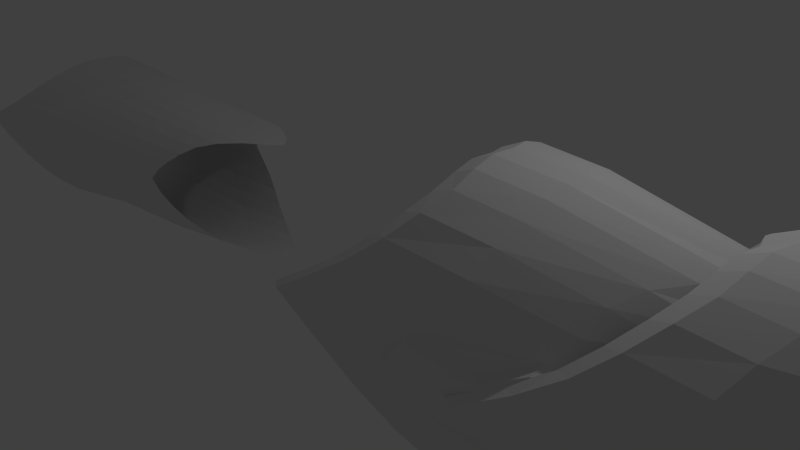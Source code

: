 # Source: chorizo.blend  (saved by Blender 2.71.0; exported with 4.5.12 LTS)
import bpy
from mathutils import Matrix  # noqa: F401  (used for matrix-valued properties, if any)

bpy.ops.wm.read_factory_settings(use_empty=True)
scene = bpy.context.scene
scene.name = 'Scene'

# ---- collections
col_collection_1 = bpy.data.collections.new('Collection 1'); scene.collection.children.link(col_collection_1)

# ---- world
world_world = bpy.data.worlds.new('World'); scene.world = world_world
world_world.color = (0.05088, 0.05088, 0.05088)
world_world.use_sun_shadow = False
world_world.sun_shadow_jitter_overblur = 0.0
world_world.cycles.sampling_method = 'MANUAL'
world_world.cycles.sample_map_resolution = 256

# ---- cameras
cam_camera = bpy.data.cameras.new('Camera')
cam_camera.clip_end = 100.0
cam_camera.lens = 35.0
cam_camera.sensor_width = 32.0
cam_camera.sensor_height = 18.0
cam_camera.ortho_scale = 7.314
cam_camera.dof.focus_distance = 0.0
cam_camera.dof.aperture_fstop = 128.0

# ---- lights
light_lamp = bpy.data.lights.new('Lamp', 'POINT')
light_lamp.transmission_factor = 0.0
light_lamp.cutoff_distance = 30.0
light_lamp.energy = 100.0
light_lamp.shadow_buffer_clip_start = 1.001
light_lamp.shadow_soft_size = 0.1
light_lamp.shadow_maximum_resolution = 0.006
light_lamp.use_absolute_resolution = True
light_lamp.cycles.use_multiple_importance_sampling = False

# ---- meshes
me_cylinder_002 = bpy.data.meshes.new('Cylinder.002')
me_cylinder_002.from_pydata([(-0.002089, 1.395, 0.5384), (0.4186, 1.358, 0.43), (0.8369, 1.311, 0.3261), (1.236, 1.197, 0.2433), (1.573, 1.007, 0.1854), (1.813, 0.7689, 0.1494), (1.98, 0.5174, 0.1407), (2.067, 0.2584, 0.1386), (2.082, -4.263e-08, 0.1286), (2.067, -0.2584, 0.1386), (1.98, -0.5174, 0.1408), (1.813, -0.7689, 0.1494), (1.573, -1.007, 0.1854), (1.236, -1.197, 0.2433), (0.8369, -1.311, 0.3261), (0.4186, -1.358, 0.43), (-0.002089, -1.395, 0.5384), (-0.4369, -1.345, 0.4272), (-0.8568, -1.274, 0.319), (-1.235, -1.145, 0.2347), (-1.549, -0.9631, 0.1775), (-1.781, -0.7411, 0.1434), (-1.949, -0.5031, 0.1349), (-2.042, -0.2531, 0.1336), (-2.063, 1.173e-06, 0.1243), (-2.042, 0.2531, 0.1336), (-1.949, 0.5031, 0.135), (-1.781, 0.7411, 0.1434), (-1.549, 0.9631, 0.1775), (-1.235, 1.145, 0.2347), (-0.8568, 1.274, 0.319), (-0.4369, 1.345, 0.4272), (0.3919, 1.42, 0.1495), (0.3548, 1.304, -0.01245), (0.8227, 1.37, 0.0844), (0.7137, 1.157, -0.1097), (1.213, 1.192, 0.04379), (1.047, 1.016, -0.161), (1.529, 0.9816, 0.02144), (1.342, 0.8543, -0.1753), (1.763, 0.7475, 0.004518), (1.54, 0.6479, -0.219), (1.934, 0.5047, -0.00908), (1.654, 0.4284, -0.2753), (2.024, 0.2527, -0.02034), (1.698, 0.211, -0.3216), (2.036, 2.479e-08, -0.03727), (1.659, 0.002058, -0.3469), (2.024, -0.2527, -0.02034), (1.698, -0.21, -0.3219), (1.934, -0.5047, -0.00853), (1.654, -0.4284, -0.2756), (1.763, -0.7475, 0.004948), (1.54, -0.6479, -0.219), (1.529, -0.9816, 0.02158), (1.342, -0.8543, -0.1739), (1.213, -1.192, 0.04348), (1.047, -1.016, -0.1604), (0.8227, -1.37, 0.08386), (0.7138, -1.157, -0.1106), (0.3919, -1.42, 0.1484), (0.3549, -1.305, -0.0135), (-0.03829, -1.394, 0.2192), (-0.4674, -1.37, 0.1452), (-0.4352, -1.263, -0.01102), (-0.8657, -1.273, 0.08015), (-0.756, -1.11, -0.106), (-1.214, -1.122, 0.04239), (-1.058, -0.978, -0.1555), (-1.507, -0.9362, 0.02048), (-1.334, -0.8291, -0.1716), (-1.735, -0.7218, 0.00381), (-1.527, -0.6359, -0.2169), (-1.906, -0.492, -0.009558), (-1.645, -0.4248, -0.2755), (-2.003, -0.2483, -0.0214), (-1.692, -0.2094, -0.323), (-2.021, 1.198e-06, -0.03843), (-1.651, 0.002065, -0.3487), (-2.003, 0.2483, -0.0214), (-1.692, 0.2104, -0.3227), (-1.906, 0.492, -0.01009), (-1.645, 0.4248, -0.2753), (-1.735, 0.7218, 0.003421), (-1.527, 0.6359, -0.2169), (-1.507, 0.9362, 0.0204), (-1.334, 0.8291, -0.1729), (-1.214, 1.122, 0.04275), (-1.058, 0.978, -0.156), (-0.8657, 1.273, 0.08018), (-0.7559, 1.109, -0.1052), (-0.4674, 1.37, 0.1459), (-0.4351, 1.263, -0.01003), (-0.03827, 1.394, 0.2195), (0.2826, 0.978, -0.3077), (0.5976, 0.9443, -0.2866), (0.9008, 0.8626, -0.2882), (1.173, 0.7401, -0.304), (1.391, 0.5816, -0.3261), (1.475, 0.3824, -0.365), (1.367, 0.1788, -0.4004), (1.234, 0.0202, -0.3997), (1.367, -0.1557, -0.4014), (1.475, -0.3767, -0.3661), (1.391, -0.5814, -0.3269), (1.173, -0.7401, -0.3046), (0.9008, -0.8626, -0.2886), (0.5976, -0.9443, -0.2851), (0.2826, -0.978, -0.3077), (-0.02361, -0.9527, -0.3143), (-0.3283, -0.968, -0.3053), (-0.6283, -0.9261, -0.278), (-0.912, -0.8449, -0.2859), (-1.169, -0.728, -0.3026), (-1.385, -0.5768, -0.3265), (-1.464, -0.3763, -0.3673), (-1.332, -0.1556, -0.4038), (-1.175, 0.0202, -0.4007), (-1.332, 0.1787, -0.4028), (-1.464, 0.382, -0.3663), (-1.385, 0.5769, -0.3257), (-1.169, 0.728, -0.302), (-0.912, 0.8449, -0.2855), (-0.6283, 0.9261, -0.2786), (-0.3283, 0.968, -0.3052), (-0.02361, 0.9527, -0.3143), (0.6212, -1.304, -0.1022), (0.3429, -1.484, 0.1328), (0.3031, -1.406, -0.01256), (-0.03978, -1.466, 0.1982), (-0.04603, -1.475, 0.08521), (-0.4215, -1.437, 0.1302), (-0.3854, -1.367, -0.01073), (-0.6783, -1.265, -0.1017), (0.5317, -1.118, -0.3082), (0.2566, -1.225, -0.2932), (-0.02644, -1.248, -0.2975), (-0.307, -1.187, -0.2916), (-0.5691, -1.123, -0.3033), (0.3508, 1.482, 0.1371), (0.3177, 1.417, -0.01265), (0.6411, 1.37, -0.09999), (-0.6901, 1.264, -0.1006), (-0.4287, 1.434, 0.1342), (-0.3894, 1.441, -0.006201), (-0.03946, 1.462, 0.2028), (-0.04598, 1.476, 0.08863), (0.2616, 1.221, -0.295), (0.5422, 1.116, -0.3098), (-0.5784, 1.12, -0.3048), (-0.3113, 1.183, -0.2933), (-0.02616, 1.243, -0.2994), (-0.001121, 1.305, 0.5613), (0.3912, 1.26, 0.459), (0.7739, 1.205, 0.3653), (1.141, 1.101, 0.2921), (1.455, 0.9317, 0.2384), (1.69, 0.7178, 0.2044), (1.842, 0.4821, 0.1922), (1.928, 0.2414, 0.189), (1.944, -7.651e-08, 0.1789), (1.928, -0.2414, 0.189), (1.842, -0.4821, 0.1922), (1.69, -0.7178, 0.2044), (1.455, -0.9317, 0.2384), (1.141, -1.101, 0.292), (0.7739, -1.205, 0.3653), (0.3912, -1.26, 0.459), (-0.001121, -1.305, 0.5613), (-0.4049, -1.251, 0.4567), (-0.7919, -1.178, 0.3592), (-1.145, -1.062, 0.2838), (-1.439, -0.8943, 0.2299), (-1.665, -0.6925, 0.1972), (-1.816, -0.4686, 0.1861), (-1.903, -0.2359, 0.1835), (-1.925, 1.071e-06, 0.1743), (-1.903, 0.2359, 0.1835), (-1.816, 0.4686, 0.1861), (-1.665, 0.6925, 0.1972), (-1.439, 0.8943, 0.23), (-1.145, 1.062, 0.2838), (-0.7919, 1.178, 0.3592), (-0.4049, 1.251, 0.4567), (-0.001453, 1.267, 0.5536), (0.3801, 1.227, 0.4546), (0.7531, 1.174, 0.363), (1.112, 1.073, 0.2916), (1.418, 0.909, 0.239), (1.649, 0.701, 0.2058), (1.798, 0.471, 0.1938), (1.88, 0.2356, 0.1906), (1.897, -6.906e-08, 0.1808), (1.88, -0.2356, 0.1906), (1.798, -0.471, 0.1938), (1.649, -0.701, 0.2058), (1.418, -0.909, 0.239), (1.112, -1.073, 0.2916), (0.7531, -1.174, 0.363), (0.3801, -1.227, 0.4546), (-0.001453, -1.267, 0.5536), (-0.3948, -1.218, 0.4523), (-0.7724, -1.149, 0.357), (-1.118, -1.035, 0.2834), (-1.405, -0.8724, 0.2306), (-1.625, -0.6759, 0.1985), (-1.773, -0.4574, 0.1876), (-1.856, -0.2301, 0.1849), (-1.877, 1.056e-06, 0.176), (-1.856, 0.2301, 0.1849), (-1.773, 0.4574, 0.1876), (-1.625, 0.6759, 0.1985), (-1.405, 0.8724, 0.2306), (-1.118, 1.035, 0.2834), (-0.7724, 1.149, 0.357), (-0.3948, 1.218, 0.4523), (-0.005932, 1.213, 0.486), (0.3627, 1.201, 0.3914), (0.7368, 1.17, 0.2961), (1.097, 1.073, 0.22), (1.402, 0.9044, 0.1671), (1.617, 0.6897, 0.135), (1.767, 0.4638, 0.1277), (1.843, 0.2313, 0.1268), (1.854, 3.811e-08, 0.1187), (1.843, -0.2313, 0.1268), (1.767, -0.4638, 0.1277), (1.617, -0.6897, 0.135), (1.402, -0.9044, 0.1671), (1.097, -1.072, 0.22), (0.7368, -1.17, 0.2961), (0.3627, -1.201, 0.3914), (-0.005932, -1.213, 0.486), (-0.391, -1.188, 0.3883), (-0.7675, -1.134, 0.2892), (-1.107, -1.023, 0.2119), (-1.388, -0.8613, 0.1595), (-1.594, -0.6625, 0.1284), (-1.739, -0.4487, 0.1213), (-1.819, -0.2254, 0.1212), (-1.834, 1.147e-06, 0.1137), (-1.819, 0.2254, 0.1212), (-1.739, 0.4487, 0.1213), (-1.594, 0.6625, 0.1284), (-1.388, 0.8613, 0.1595), (-1.107, 1.023, 0.2119), (-0.7675, 1.134, 0.2892), (-0.391, 1.188, 0.3883)], [], [(93, 0, 1, 32), (32, 1, 2, 34), (34, 2, 3, 36), (36, 3, 4, 38), (38, 4, 5, 40), (40, 5, 6, 42), (42, 6, 7, 44), (44, 7, 8, 46), (46, 8, 9, 48), (48, 9, 10, 50), (50, 10, 11, 52), (52, 11, 12, 54), (54, 12, 13, 56), (56, 13, 14, 58), (58, 14, 15, 60), (60, 15, 16, 62), (62, 16, 17, 63), (63, 17, 18, 65), (65, 18, 19, 67), (67, 19, 20, 69), (69, 20, 21, 71), (71, 21, 22, 73), (73, 22, 23, 75), (75, 23, 24, 77), (77, 24, 25, 79), (79, 25, 26, 81), (81, 26, 27, 83), (83, 27, 28, 85), (85, 28, 29, 87), (87, 29, 30, 89), (91, 31, 0, 93), (89, 30, 31, 91), (123, 90, 142, 149), (35, 95, 148, 141), (93, 32, 139, 145), (33, 32, 34, 35), (95, 35, 37, 96), (35, 34, 36, 37), (96, 37, 39, 97), (37, 36, 38, 39), (97, 39, 41, 98), (39, 38, 40, 41), (98, 41, 43, 99), (41, 40, 42, 43), (99, 43, 45, 100), (43, 42, 44, 45), (100, 45, 47, 101), (45, 44, 46, 47), (101, 47, 49, 102), (47, 46, 48, 49), (102, 49, 51, 103), (49, 48, 50, 51), (103, 51, 53, 104), (51, 50, 52, 53), (104, 53, 55, 105), (53, 52, 54, 55), (105, 55, 57, 106), (55, 54, 56, 57), (106, 57, 59, 107), (57, 56, 58, 59), (64, 66, 133, 132), (59, 58, 60, 61), (61, 60, 127, 128), (108, 107, 134, 135), (60, 62, 129, 127), (66, 111, 138, 133), (109, 108, 135, 136), (64, 63, 65, 66), (111, 66, 68, 112), (66, 65, 67, 68), (112, 68, 70, 113), (68, 67, 69, 70), (113, 70, 72, 114), (70, 69, 71, 72), (114, 72, 74, 115), (72, 71, 73, 74), (115, 74, 76, 116), (74, 73, 75, 76), (116, 76, 78, 117), (76, 75, 77, 78), (117, 78, 80, 118), (78, 77, 79, 80), (118, 80, 82, 119), (80, 79, 81, 82), (119, 82, 84, 120), (82, 81, 83, 84), (120, 84, 86, 121), (84, 83, 85, 86), (121, 86, 88, 122), (86, 85, 87, 88), (122, 88, 90, 123), (88, 87, 89, 90), (91, 93, 145, 143), (94, 125, 151, 147), (125, 124, 150, 151), (90, 89, 91, 92), (134, 126, 128, 135), (135, 128, 130, 136), (128, 127, 129, 130), (136, 130, 132, 137), (130, 129, 131, 132), (137, 132, 133, 138), (63, 64, 132, 131), (111, 110, 137, 138), (62, 63, 131, 129), (59, 61, 128, 126), (110, 109, 136, 137), (107, 59, 126, 134), (151, 146, 140, 147), (146, 145, 139, 140), (147, 140, 141, 148), (150, 144, 146, 151), (144, 143, 145, 146), (149, 142, 144, 150), (124, 123, 149, 150), (95, 94, 147, 148), (90, 92, 144, 142), (33, 35, 141, 140), (92, 91, 143, 144), (32, 33, 140, 139), (29, 28, 180, 181), (25, 24, 176, 177), (21, 20, 172, 173), (17, 16, 168, 169), (9, 8, 160, 161), (5, 4, 156, 157), (1, 0, 152, 153), (13, 12, 164, 165), (30, 29, 181, 182), (26, 25, 177, 178), (22, 21, 173, 174), (18, 17, 169, 170), (14, 13, 165, 166), (10, 9, 161, 162), (6, 5, 157, 158), (2, 1, 153, 154), (0, 31, 183, 152), (27, 26, 178, 179), (23, 22, 174, 175), (19, 18, 170, 171), (15, 14, 166, 167), (11, 10, 162, 163), (7, 6, 158, 159), (3, 2, 154, 155), (31, 30, 182, 183), (28, 27, 179, 180), (24, 23, 175, 176), (20, 19, 171, 172), (4, 3, 155, 156), (16, 15, 167, 168), (12, 11, 163, 164), (8, 7, 159, 160), (181, 180, 212, 213), (177, 176, 208, 209), (173, 172, 204, 205), (169, 168, 200, 201), (153, 152, 184, 185), (165, 164, 196, 197), (161, 160, 192, 193), (157, 156, 188, 189), (182, 181, 213, 214), (178, 177, 209, 210), (174, 173, 205, 206), (170, 169, 201, 202), (158, 157, 189, 190), (154, 153, 185, 186), (166, 165, 197, 198), (162, 161, 193, 194), (152, 183, 215, 184), (179, 178, 210, 211), (175, 174, 206, 207), (171, 170, 202, 203), (163, 162, 194, 195), (159, 158, 190, 191), (155, 154, 186, 187), (167, 166, 198, 199), (183, 182, 214, 215), (180, 179, 211, 212), (176, 175, 207, 208), (172, 171, 203, 204), (168, 167, 199, 200), (164, 163, 195, 196), (160, 159, 191, 192), (156, 155, 187, 188), (213, 212, 244, 245), (209, 208, 240, 241), (205, 204, 236, 237), (201, 200, 232, 233), (197, 196, 228, 229), (193, 192, 224, 225), (189, 188, 220, 221), (185, 184, 216, 217), (214, 213, 245, 246), (210, 209, 241, 242), (206, 205, 237, 238), (202, 201, 233, 234), (186, 185, 217, 218), (198, 197, 229, 230), (194, 193, 225, 226), (190, 189, 221, 222), (184, 215, 247, 216), (211, 210, 242, 243), (207, 206, 238, 239), (203, 202, 234, 235), (191, 190, 222, 223), (187, 186, 218, 219), (199, 198, 230, 231), (195, 194, 226, 227), (215, 214, 246, 247), (212, 211, 243, 244), (208, 207, 239, 240), (204, 203, 235, 236), (196, 195, 227, 228), (192, 191, 223, 224), (188, 187, 219, 220), (200, 199, 231, 232)])
me_cylinder_002.use_remesh_preserve_volume = False
me_cylinder_002.use_remesh_preserve_attributes = False
me_cylinder_002.use_mirror_vertex_groups = False
me_cylinder_002.update()
me_cylinder_001 = bpy.data.meshes.new('Cylinder.001')
me_cylinder_001.from_pydata([(-0.1367, 1.301, -0.9299), (0.1171, 1.276, -1.038), (0.3611, 1.202, -1.125), (0.586, 1.082, -1.192), (0.7831, 0.9198, -1.243), (0.9449, 0.7227, -1.278), (1.065, 0.4978, -1.299), (1.139, 0.2538, -1.314), (1.164, 6.948e-07, -1.332), (1.139, -0.2538, -1.314), (1.065, -0.4978, -1.299), (0.9449, -0.7227, -1.278), (0.7831, -0.9198, -1.243), (0.586, -1.082, -1.192), (0.3611, -1.202, -1.125), (0.1171, -1.276, -1.038), (-0.1367, -1.301, -0.9299), (-0.3904, -1.276, -1.038), (-0.6345, -1.202, -1.125), (-0.8593, -1.082, -1.192), (-1.056, -0.9198, -1.243), (-1.218, -0.7227, -1.278), (-1.338, -0.4978, -1.299), (-1.412, -0.2538, -1.314), (-1.437, 1.853e-06, -1.332), (-1.412, 0.2538, -1.314), (-1.338, 0.4978, -1.299), (-1.218, 0.7227, -1.278), (-1.056, 0.9198, -1.243), (-0.8593, 1.082, -1.192), (-0.6344, 1.202, -1.125), (-0.3904, 1.276, -1.038), (0.2239, 1.126, -1.405), (0.257, 1.036, -1.66), (0.4392, 1.06, -1.446), (0.4552, 0.9756, -1.706), (0.6376, 0.9542, -1.479), (0.6377, 0.8781, -1.751), (0.8115, 0.8115, -1.515), (0.7973, 0.7463, -1.8), (0.9542, 0.6376, -1.553), (0.9184, 0.5792, -1.865), (1.06, 0.4392, -1.584), (0.9889, 0.3871, -1.934), (1.126, 0.2239, -1.609), (1.01, 0.1897, -1.995), (1.148, 7.349e-07, -1.632), (1.003, 9.797e-07, -2.029), (1.126, -0.2239, -1.609), (1.01, -0.1897, -1.995), (1.06, -0.4392, -1.584), (0.9889, -0.3871, -1.934), (0.9542, -0.6376, -1.553), (0.9184, -0.5792, -1.865), (0.8115, -0.8115, -1.515), (0.7973, -0.7463, -1.8), (0.6376, -0.9542, -1.479), (0.6377, -0.8781, -1.751), (0.4392, -1.06, -1.446), (0.4552, -0.9756, -1.706), (0.2239, -1.126, -1.405), (0.257, -1.036, -1.66), (2.49e-07, -1.148, -1.353), (0.05102, -1.056, -1.627), (-0.2239, -1.126, -1.405), (-0.155, -1.036, -1.66), (-0.4392, -1.06, -1.446), (-0.3531, -0.9756, -1.706), (-0.6376, -0.9542, -1.479), (-0.5357, -0.8781, -1.751), (-0.8115, -0.8115, -1.515), (-0.6953, -0.7463, -1.8), (-0.9542, -0.6376, -1.553), (-0.8152, -0.5791, -1.865), (-1.06, -0.4392, -1.584), (-0.8798, -0.387, -1.934), (-1.126, -0.2239, -1.609), (-0.8968, -0.1896, -1.995), (-1.148, 1.756e-06, -1.632), (-0.8973, 1.825e-06, -2.029), (-1.126, 0.2239, -1.609), (-0.8968, 0.1896, -1.995), (-1.06, 0.4392, -1.584), (-0.8798, 0.387, -1.934), (-0.9542, 0.6376, -1.553), (-0.8152, 0.5792, -1.865), (-0.8115, 0.8115, -1.515), (-0.6953, 0.7463, -1.8), (-0.6376, 0.9542, -1.479), (-0.5357, 0.8781, -1.751), (-0.4392, 1.06, -1.446), (-0.3531, 0.9756, -1.706), (-0.2239, 1.126, -1.405), (-0.155, 1.036, -1.66), (6.143e-07, 1.148, -1.353), (0.05102, 1.056, -1.627), (0.3241, 0.9323, -1.903), (0.5029, 0.8775, -1.943), (0.6683, 0.7886, -1.985), (0.8122, 0.6693, -2.029), (0.9199, 0.5208, -2.086), (0.9822, 0.3497, -2.149), (1.001, 0.1717, -2.204), (0.9948, 1.151e-06, -2.234), (1.001, -0.1717, -2.204), (0.9822, -0.3497, -2.149), (0.9199, -0.5208, -2.086), (0.8122, -0.6693, -2.029), (0.6683, -0.7886, -1.985), (0.5029, -0.8775, -1.943), (0.3241, -0.9323, -1.903), (0.138, -0.9511, -1.872), (-0.04759, -0.9328, -1.902), (-0.226, -0.8787, -1.943), (-0.3903, -0.7909, -1.984), (-0.5325, -0.6717, -2.028), (-0.6419, -0.5217, -2.086), (-0.7063, -0.3497, -2.149), (-0.7253, -0.1717, -2.204), (-0.7189, 1.913e-06, -2.234), (-0.7253, 0.1717, -2.204), (-0.7063, 0.3497, -2.149), (-0.6419, 0.5217, -2.086), (-0.5325, 0.6717, -2.028), (-0.3903, 0.7909, -1.984), (-0.226, 0.8787, -1.943), (-0.04759, 0.9328, -1.902), (0.138, 0.9511, -1.872)], [], [(94, 0, 1, 32), (32, 1, 2, 34), (34, 2, 3, 36), (36, 3, 4, 38), (38, 4, 5, 40), (40, 5, 6, 42), (42, 6, 7, 44), (44, 7, 8, 46), (46, 8, 9, 48), (48, 9, 10, 50), (50, 10, 11, 52), (52, 11, 12, 54), (54, 12, 13, 56), (56, 13, 14, 58), (58, 14, 15, 60), (60, 15, 16, 62), (62, 16, 17, 64), (64, 17, 18, 66), (66, 18, 19, 68), (68, 19, 20, 70), (70, 20, 21, 72), (72, 21, 22, 74), (74, 22, 23, 76), (76, 23, 24, 78), (78, 24, 25, 80), (80, 25, 26, 82), (82, 26, 27, 84), (84, 27, 28, 86), (86, 28, 29, 88), (88, 29, 30, 90), (92, 31, 0, 94), (90, 30, 31, 92), (95, 94, 32, 33), (33, 32, 34, 35), (35, 34, 36, 37), (37, 36, 38, 39), (39, 38, 40, 41), (41, 40, 42, 43), (43, 42, 44, 45), (45, 44, 46, 47), (47, 46, 48, 49), (49, 48, 50, 51), (51, 50, 52, 53), (53, 52, 54, 55), (55, 54, 56, 57), (57, 56, 58, 59), (59, 58, 60, 61), (61, 60, 62, 63), (63, 62, 64, 65), (65, 64, 66, 67), (67, 66, 68, 69), (69, 68, 70, 71), (71, 70, 72, 73), (73, 72, 74, 75), (75, 74, 76, 77), (77, 76, 78, 79), (79, 78, 80, 81), (81, 80, 82, 83), (83, 82, 84, 85), (85, 84, 86, 87), (87, 86, 88, 89), (89, 88, 90, 91), (93, 92, 94, 95), (91, 90, 92, 93), (91, 93, 126, 125), (89, 91, 125, 124), (85, 87, 123, 122), (81, 83, 121, 120), (77, 79, 119, 118), (73, 75, 117, 116), (69, 71, 115, 114), (65, 67, 113, 112), (33, 35, 97, 96), (53, 55, 107, 106), (49, 51, 105, 104), (45, 47, 103, 102), (41, 43, 101, 100), (61, 63, 111, 110), (37, 39, 99, 98), (57, 59, 109, 108), (93, 95, 127, 126), (87, 89, 124, 123), (83, 85, 122, 121), (79, 81, 120, 119), (75, 77, 118, 117), (71, 73, 116, 115), (67, 69, 114, 113), (63, 65, 112, 111), (43, 45, 102, 101), (39, 41, 100, 99), (59, 61, 110, 109), (35, 37, 98, 97), (55, 57, 108, 107), (95, 33, 96, 127), (51, 53, 106, 105), (47, 49, 104, 103)])
me_cylinder_001.use_remesh_preserve_volume = False
me_cylinder_001.use_remesh_preserve_attributes = False
me_cylinder_001.use_mirror_vertex_groups = False
me_cylinder_001.update()
me_cylinder = bpy.data.meshes.new('Cylinder')
me_cylinder.from_pydata([(-0.006861, 0.503, -0.1898), (0.2066, 0.6872, -0.1499), (0.5018, 0.7813, -0.1307), (0.8037, 0.7637, -0.1607), (1.09, 0.6842, -0.2345), (1.3, 0.5415, -0.3455), (1.273, 0.3284, -0.5016), (1.149, 0.1424, -0.6421), (0.8171, 5.735e-07, -0.786), (1.149, -0.1424, -0.6421), (1.273, -0.3284, -0.5016), (1.3, -0.5415, -0.3455), (1.09, -0.6842, -0.2345), (0.8037, -0.7637, -0.1607), (0.5018, -0.7813, -0.1307), (0.2066, -0.6872, -0.1499), (-0.006862, -0.503, -0.1898), (-0.2278, -0.6851, -0.1489), (-0.522, -0.7732, -0.1272), (-0.8115, -0.7534, -0.1556), (-1.087, -0.6777, -0.2301), (-1.297, -0.5404, -0.3443), (-1.272, -0.3283, -0.5015), (-1.148, -0.1423, -0.6419), (-0.8169, 1.025e-06, -0.7859), (-1.148, 0.1423, -0.6419), (-1.272, 0.3283, -0.5015), (-1.297, 0.5404, -0.3443), (-1.087, 0.6777, -0.2301), (-0.8115, 0.7534, -0.1556), (-0.522, 0.7732, -0.1272), (-0.2278, 0.6851, -0.1489), (-0.0022, 1.555, 0.5357), (0.4464, 1.448, 0.423), (0.8644, 1.354, 0.3343), (1.253, 1.213, 0.268), (1.579, 1.011, 0.2177), (1.814, 0.7693, 0.1819), (1.98, 0.5174, 0.1661), (2.067, 0.2584, 0.1581), (2.082, -5.627e-08, 0.1451), (2.067, -0.2584, 0.1581), (1.98, -0.5174, 0.1661), (1.814, -0.7693, 0.1819), (1.579, -1.011, 0.2177), (1.253, -1.213, 0.268), (0.8644, -1.354, 0.3343), (0.4464, -1.448, 0.423), (-0.0022, -1.555, 0.5357), (-0.4652, -1.432, 0.4204), (-0.8838, -1.314, 0.3295), (-1.251, -1.16, 0.264), (-1.556, -0.967, 0.2158), (-1.782, -0.7416, 0.1816), (-1.949, -0.5031, 0.1663), (-2.042, -0.2531, 0.1585), (-2.063, 1.155e-06, 0.1457), (-2.042, 0.2531, 0.1585), (-1.949, 0.5031, 0.1663), (-1.782, 0.7416, 0.1816), (-1.556, 0.967, 0.2158), (-1.251, 1.16, 0.264), (-0.8838, 1.314, 0.3295), (-0.4652, 1.432, 0.4204), (0.3976, 1.441, 0.2107), (0.356, 1.309, 0.1176), (0.8275, 1.378, 0.1649), (0.7138, 1.157, 0.0577), (1.214, 1.193, 0.1315), (1.047, 1.016, 0.008621), (1.529, 0.9816, 0.1013), (1.342, 0.8543, -0.04124), (1.763, 0.7475, 0.07115), (1.54, 0.6479, -0.1116), (1.934, 0.5047, 0.04314), (1.654, 0.4284, -0.1955), (2.024, 0.2527, 0.02262), (1.698, 0.2105, -0.2842), (2.036, -6.469e-09, 0.0006381), (1.656, 2.778e-07, -0.3427), (2.024, -0.2527, 0.02262), (1.698, -0.2105, -0.2842), (1.934, -0.5047, 0.04314), (1.654, -0.4284, -0.1955), (1.763, -0.7475, 0.07115), (1.54, -0.6479, -0.1116), (1.529, -0.9816, 0.1013), (1.342, -0.8543, -0.04124), (1.214, -1.193, 0.1315), (1.047, -1.016, 0.00862), (0.8275, -1.378, 0.1649), (0.7139, -1.157, 0.05779), (0.3975, -1.441, 0.2105), (0.356, -1.309, 0.1178), (-0.03919, -1.427, 0.2551), (-0.4738, -1.389, 0.2091), (-0.4366, -1.268, 0.1196), (-0.8705, -1.28, 0.1657), (-0.7561, -1.11, 0.06244), (-1.215, -1.124, 0.134), (-1.058, -0.978, 0.01494), (-1.507, -0.9362, 0.1048), (-1.334, -0.8291, -0.03447), (-1.735, -0.7218, 0.07482), (-1.527, -0.6359, -0.1058), (-1.906, -0.492, 0.04651), (-1.645, -0.4248, -0.1921), (-2.003, -0.2483, 0.02535), (-1.693, -0.2099, -0.2831), (-2.021, 1.164e-06, 0.002768), (-1.654, 1.195e-06, -0.3427), (-2.003, 0.2483, 0.02535), (-1.693, 0.2099, -0.2831), (-1.906, 0.492, 0.04651), (-1.645, 0.4248, -0.1921), (-1.735, 0.7218, 0.07482), (-1.527, 0.6359, -0.1058), (-1.507, 0.9363, 0.1048), (-1.334, 0.8291, -0.03447), (-1.215, 1.124, 0.134), (-1.058, 0.978, 0.01494), (-0.8705, 1.281, 0.1657), (-0.756, 1.11, 0.06236), (-0.4738, 1.389, 0.2093), (-0.4366, 1.267, 0.1195), (-0.03918, 1.427, 0.2552), (-0.008166, 0.4388, -0.1734), (0.2826, 0.978, -0.03801), (0.5976, 0.9443, -0.05269), (0.9008, 0.8626, -0.09266), (1.173, 0.7401, -0.1556), (1.391, 0.5815, -0.242), (1.471, 0.3795, -0.3606), (1.35, 0.1673, -0.499), (1.205, 4.568e-07, -0.5856), (1.35, -0.1673, -0.499), (1.471, -0.3795, -0.3606), (1.391, -0.5815, -0.242), (1.173, -0.7401, -0.1556), (0.9008, -0.8626, -0.09266), (0.5976, -0.9443, -0.05269), (0.2826, -0.978, -0.03801), (-0.02361, -0.9527, -0.04456), (-0.3283, -0.968, -0.03571), (-0.6283, -0.9261, -0.04801), (-0.912, -0.8449, -0.08659), (-1.169, -0.728, -0.1495), (-1.385, -0.5769, -0.2383), (-1.468, -0.3791, -0.3601), (-1.349, -0.1672, -0.4989), (-1.204, 1.122e-06, -0.5854), (-1.349, 0.1672, -0.4989), (-1.468, 0.3791, -0.3601), (-1.385, 0.5769, -0.2383), (-1.169, 0.728, -0.1495), (-0.912, 0.8449, -0.08659), (-0.6283, 0.9261, -0.04801), (-0.3283, 0.968, -0.03571), (-0.02361, 0.9527, -0.04457), (0.6213, -1.305, 0.06188), (0.3473, -1.503, 0.2005), (0.3041, -1.411, 0.1175), (-0.04059, -1.497, 0.2407), (-0.04644, -1.489, 0.1707), (-0.4267, -1.455, 0.1995), (-0.3866, -1.371, 0.1191), (-0.6784, -1.265, 0.06494), (0.5317, -1.118, -0.03856), (0.2566, -1.225, -0.02342), (-0.02644, -1.248, -0.02772), (-0.307, -1.187, -0.02185), (-0.5691, -1.123, -0.03372), (0.3555, 1.501, 0.2025), (0.3187, 1.422, 0.1164), (0.6412, 1.37, 0.06065), (-0.6903, 1.264, 0.06468), (-0.4341, 1.452, 0.2014), (-0.3907, 1.446, 0.1195), (-0.04028, 1.494, 0.2432), (-0.0464, 1.49, 0.1719), (0.2616, 1.221, -0.02521), (0.5422, 1.116, -0.04037), (-0.5784, 1.12, -0.03544), (-0.3113, 1.183, -0.02357), (-0.02616, 1.243, -0.02968), (0.1985, 0.6669, -0.1316), (0.4739, 0.742, -0.1125), (0.7501, 0.7156, -0.1401), (1.009, 0.6351, -0.2077), (1.219, 0.5086, -0.3065), (1.218, 0.3142, -0.45), (1.099, 0.1361, -0.5837), (0.8631, 5.15e-07, -0.7064), (1.099, -0.1361, -0.5837), (1.218, -0.3142, -0.45), (1.219, -0.5086, -0.3065), (1.009, -0.6351, -0.2077), (0.7501, -0.7156, -0.1401), (0.4739, -0.742, -0.1125), (0.1985, -0.6669, -0.1316), (-0.008167, -0.4388, -0.1734), (-0.2226, -0.6647, -0.1306), (-0.4975, -0.7342, -0.1092), (-0.7616, -0.7056, -0.1352), (-1.008, -0.628, -0.2027), (-1.215, -0.5061, -0.3039), (-1.216, -0.3141, -0.4499), (-1.097, -0.1361, -0.5835), (-0.8625, 9.915e-07, -0.7062), (-1.097, 0.1361, -0.5835), (-1.216, 0.3141, -0.4499), (-1.215, 0.5061, -0.3039), (-1.008, 0.628, -0.2027), (-0.7616, 0.7056, -0.1352), (-0.4975, 0.7342, -0.1092), (-0.2226, 0.6647, -0.1306), (-0.01073, 0.4864, -0.1451), (0.216, 0.7352, -0.09789), (0.5072, 0.8004, -0.07587), (0.7908, 0.7582, -0.1033), (1.04, 0.6563, -0.1692), (1.258, 0.5255, -0.2652), (1.272, 0.3282, -0.4004), (1.119, 0.1386, -0.5444), (0.8967, 5.014e-07, -0.6618), (1.119, -0.1386, -0.5444), (1.22, -0.3282, -0.402), (1.258, -0.5255, -0.2652), (1.04, -0.6563, -0.1692), (0.7908, -0.7582, -0.1033), (0.5072, -0.8004, -0.07587), (0.216, -0.7352, -0.09789), (-0.01073, -0.4864, -0.1451), (-0.2468, -0.7312, -0.09647), (-0.5362, -0.7888, -0.07197), (-0.8054, -0.745, -0.09789), (-1.039, -0.6466, -0.1635), (-1.252, -0.5218, -0.2617), (-1.27, -0.3279, -0.4), (-1.118, -0.1386, -0.5442), (-0.8959, 9.962e-07, -0.6615), (-1.118, 0.1386, -0.5442), (-1.27, 0.3279, -0.4), (-1.252, 0.5218, -0.2617), (-1.039, 0.6466, -0.1635), (-0.8054, 0.745, -0.09789), (-0.5361, 0.7888, -0.07197), (-0.2468, 0.7313, -0.09647), (-0.04358, 0.6247, -0.04548), (0.2973, 0.8042, -0.004249), (0.6701, 0.8005, 0.00944), (0.9969, 0.7113, -0.01301), (1.238, 0.5747, -0.05914), (1.396, 0.425, -0.1175), (1.392, 0.26, -0.1839), (1.347, 0.1199, -0.2518), (1.257, -4.603e-07, -0.3165), (1.347, -0.1199, -0.2518), (1.392, -0.26, -0.1839), (1.396, -0.425, -0.1175), (1.238, -0.5747, -0.05914), (0.9969, -0.7113, -0.013), (0.6701, -0.8005, 0.009435), (0.2973, -0.8043, -0.004229), (-0.04359, -0.6248, -0.04541), (-0.3868, -0.7836, -0.004266), (-0.7336, -0.7611, 0.009189), (-1.026, -0.6726, -0.01199), (-1.243, -0.5492, -0.0562), (-1.387, -0.4117, -0.1135), (-1.382, -0.255, -0.1802), (-1.339, -0.1188, -0.249), (-1.251, -3.563e-08, -0.3153), (-1.339, 0.1188, -0.249), (-1.382, 0.255, -0.1802), (-1.387, 0.4117, -0.1135), (-1.243, 0.5492, -0.0562), (-1.026, 0.6726, -0.01199), (-0.7336, 0.7611, 0.009194), (-0.3868, 0.7836, -0.004286), (1.253, -0.6878, -0.1111), (-0.0273, -0.6366, -0.09129), (1.253, 0.6878, -0.1111), (1.052, 1.993e-07, -0.5376), (-1.253, -0.6692, -0.1063), (-1.047, 6.503e-07, -0.5369), (-1.253, 0.6692, -0.1063), (-0.02729, 0.6365, -0.09132), (1.205, 0.1342, -0.4422), (1.465, -0.5333, -0.1963), (0.2809, -0.85, -0.04263), (0.9806, 0.818, -0.04965), (-1.002, -0.7907, -0.04597), (-1.249, -0.1335, -0.4392), (-1.455, 0.5244, -0.1923), (-0.3424, 0.8374, -0.04186), (0.6444, 0.8882, -0.02263), (0.2809, 0.85, -0.04264), (1.472, 0.3303, -0.3091), (1.465, 0.5333, -0.1963), (1.472, -0.3303, -0.3091), (1.256, -0.134, -0.4406), (0.6444, -0.8882, -0.02263), (0.9806, -0.818, -0.04964), (-0.6919, -0.8615, -0.02049), (-0.3424, -0.8374, -0.04184), (-1.464, -0.3277, -0.3071), (-1.455, -0.5244, -0.1923), (-1.464, 0.3277, -0.3071), (-1.249, 0.1335, -0.4392), (-0.6919, 0.8615, -0.02049), (-1.002, 0.7907, -0.04598), (-0.00112, 1.471, 0.5613), (0.4209, 1.355, 0.4515), (0.8059, 1.255, 0.3669), (1.165, 1.123, 0.3071), (1.468, 0.94, 0.2617), (1.695, 0.72, 0.2295), (1.844, 0.4826, 0.2139), (1.928, 0.2414, 0.2064), (1.944, -8.908e-08, 0.1941), (1.928, -0.2414, 0.2064), (1.844, -0.4826, 0.2139), (1.695, -0.72, 0.2295), (1.468, -0.94, 0.2617), (1.165, -1.123, 0.3071), (0.8059, -1.255, 0.3669), (0.4209, -1.355, 0.4515), (-0.001121, -1.471, 0.5613), (-0.435, -1.344, 0.4492), (-0.8233, -1.225, 0.3625), (-1.168, -1.083, 0.3024), (-1.452, -0.9021, 0.2582), (-1.67, -0.6947, 0.2276), (-1.818, -0.469, 0.2129), (-1.904, -0.2359, 0.2057), (-1.925, 1.055e-06, 0.1938), (-1.904, 0.2359, 0.2057), (-1.818, 0.469, 0.2129), (-1.67, 0.6947, 0.2276), (-1.452, 0.9021, 0.2582), (-1.168, 1.083, 0.3024), (-0.8233, 1.225, 0.3625), (-0.435, 1.344, 0.4493), (-0.001493, 1.423, 0.5527), (0.4085, 1.318, 0.4471), (0.7843, 1.223, 0.3653), (1.135, 1.096, 0.3073), (1.432, 0.9176, 0.2631), (1.655, 0.7035, 0.2318), (1.8, 0.4715, 0.2166), (1.881, 0.2357, 0.2092), (1.897, -8.261e-08, 0.1972), (1.881, -0.2357, 0.2092), (1.8, -0.4715, 0.2166), (1.655, -0.7035, 0.2318), (1.432, -0.9176, 0.2631), (1.135, -1.096, 0.3073), (0.7843, -1.223, 0.3653), (0.4085, -1.318, 0.4471), (-0.001494, -1.423, 0.5527), (-0.4237, -1.307, 0.4449), (-0.8031, -1.194, 0.3609), (-1.14, -1.056, 0.3025), (-1.417, -0.8804, 0.2595), (-1.631, -0.6783, 0.2298), (-1.775, -0.4579, 0.2155), (-1.857, -0.2301, 0.2084), (-1.877, 1.038e-06, 0.1968), (-1.857, 0.2301, 0.2084), (-1.775, 0.4579, 0.2155), (-1.631, 0.6783, 0.2298), (-1.417, 0.8804, 0.2595), (-1.14, 1.056, 0.3025), (-0.8031, 1.194, 0.3609), (-0.4237, 1.307, 0.4449), (-0.006381, 1.327, 0.479), (0.3835, 1.27, 0.3887), (0.7592, 1.205, 0.313), (1.112, 1.087, 0.2549), (1.408, 0.9088, 0.2102), (1.619, 0.6905, 0.178), (1.767, 0.4639, 0.164), (1.843, 0.2313, 0.1567), (1.854, 1.636e-08, 0.1451), (1.843, -0.2313, 0.1567), (1.767, -0.4639, 0.164), (1.619, -0.6905, 0.178), (1.408, -0.9088, 0.2102), (1.112, -1.087, 0.2549), (0.7592, -1.205, 0.313), (0.3835, -1.27, 0.3887), (-0.00638, -1.327, 0.479), (-0.4128, -1.254, 0.3861), (-0.7895, -1.166, 0.3086), (-1.122, -1.036, 0.2512), (-1.395, -0.8654, 0.2085), (-1.596, -0.6632, 0.1781), (-1.74, -0.4488, 0.1644), (-1.819, -0.2254, 0.1573), (-1.834, 1.121e-06, 0.1458), (-1.819, 0.2254, 0.1573), (-1.74, 0.4488, 0.1644), (-1.596, 0.6633, 0.1781), (-1.395, 0.8654, 0.2085), (-1.122, 1.036, 0.2512), (-0.7895, 1.166, 0.3087), (-0.4128, 1.254, 0.3861), (-0.7452, 0.8357, 0.001222), (-1.474, 0.2969, -0.2355), (-1.474, -0.2969, -0.2355), (-0.7452, -0.8357, 0.001218), (0.687, -0.8712, 0.0004522), (1.484, -0.301, -0.2387), (1.484, 0.301, -0.2387), (0.687, 0.8712, 0.0004564), (-0.383, 0.839, -0.01613), (-1.473, 0.4773, -0.1462), (-1.288, -0.1241, -0.3349), (-1.057, -0.7512, -0.0224), (1.031, 0.7865, -0.02458), (0.3029, -0.857, -0.01643), (1.483, -0.4892, -0.1503), (1.296, 0.125, -0.3371), (-0.03786, 0.6554, -0.06238), (-1.298, 0.6235, -0.07485), (-1.206, 4.177e-07, -0.4219), (-1.298, -0.6235, -0.07485), (1.213, -3.388e-08, -0.4229), (1.296, 0.6471, -0.07867), (-0.03787, -0.6555, -0.06232), (1.296, -0.6471, -0.07867), (-0.383, -0.839, -0.01611), (1.483, 0.4892, -0.1503), (-1.057, 0.7512, -0.02241), (1.031, -0.7865, -0.02458), (0.3029, 0.857, -0.01645), (1.296, -0.125, -0.3371), (-1.473, -0.4773, -0.1462), (-1.288, 0.1241, -0.3349)], [], [(125, 32, 33, 64), (64, 33, 34, 66), (66, 34, 35, 68), (68, 35, 36, 70), (70, 36, 37, 72), (72, 37, 38, 74), (74, 38, 39, 76), (76, 39, 40, 78), (78, 40, 41, 80), (80, 41, 42, 82), (82, 42, 43, 84), (84, 43, 44, 86), (86, 44, 45, 88), (88, 45, 46, 90), (90, 46, 47, 92), (92, 47, 48, 94), (94, 48, 49, 95), (95, 49, 50, 97), (97, 50, 51, 99), (99, 51, 52, 101), (101, 52, 53, 103), (103, 53, 54, 105), (105, 54, 55, 107), (107, 55, 56, 109), (109, 56, 57, 111), (111, 57, 58, 113), (113, 58, 59, 115), (115, 59, 60, 117), (117, 60, 61, 119), (119, 61, 62, 121), (123, 63, 32, 125), (121, 62, 63, 123), (156, 122, 175, 182), (67, 128, 181, 174), (125, 64, 172, 178), (65, 64, 66, 67), (128, 67, 69, 129), (67, 66, 68, 69), (129, 69, 71, 130), (69, 68, 70, 71), (130, 71, 73, 131), (71, 70, 72, 73), (131, 73, 75, 132), (73, 72, 74, 75), (132, 75, 77, 133), (75, 74, 76, 77), (133, 77, 79, 134), (77, 76, 78, 79), (134, 79, 81, 135), (79, 78, 80, 81), (135, 81, 83, 136), (81, 80, 82, 83), (136, 83, 85, 137), (83, 82, 84, 85), (137, 85, 87, 138), (85, 84, 86, 87), (138, 87, 89, 139), (87, 86, 88, 89), (139, 89, 91, 140), (89, 88, 90, 91), (96, 98, 166, 165), (91, 90, 92, 93), (93, 92, 160, 161), (141, 140, 167, 168), (92, 94, 162, 160), (98, 144, 171, 166), (142, 141, 168, 169), (96, 95, 97, 98), (144, 98, 100, 145), (98, 97, 99, 100), (145, 100, 102, 146), (100, 99, 101, 102), (146, 102, 104, 147), (102, 101, 103, 104), (147, 104, 106, 148), (104, 103, 105, 106), (148, 106, 108, 149), (106, 105, 107, 108), (149, 108, 110, 150), (108, 107, 109, 110), (150, 110, 112, 151), (110, 109, 111, 112), (151, 112, 114, 152), (112, 111, 113, 114), (152, 114, 116, 153), (114, 113, 115, 116), (153, 116, 118, 154), (116, 115, 117, 118), (154, 118, 120, 155), (118, 117, 119, 120), (155, 120, 122, 156), (120, 119, 121, 122), (123, 125, 178, 176), (127, 158, 184, 180), (158, 157, 183, 184), (122, 121, 123, 124), (0, 158, 127, 1), (1, 127, 128, 2), (2, 128, 129, 3), (3, 129, 130, 4), (4, 130, 131, 5), (5, 131, 132, 6), (6, 132, 133, 7), (7, 133, 134, 8), (8, 134, 135, 9), (9, 135, 136, 10), (10, 136, 137, 11), (11, 137, 138, 12), (12, 138, 139, 13), (13, 139, 140, 14), (14, 140, 141, 15), (15, 141, 142, 16), (16, 142, 143, 17), (17, 143, 144, 18), (18, 144, 145, 19), (19, 145, 146, 20), (20, 146, 147, 21), (21, 147, 148, 22), (22, 148, 149, 23), (23, 149, 150, 24), (24, 150, 151, 25), (25, 151, 152, 26), (26, 152, 153, 27), (27, 153, 154, 28), (28, 154, 155, 29), (29, 155, 156, 30), (31, 157, 158, 0), (30, 156, 157, 31), (167, 159, 161, 168), (168, 161, 163, 169), (161, 160, 162, 163), (169, 163, 165, 170), (163, 162, 164, 165), (170, 165, 166, 171), (95, 96, 165, 164), (144, 143, 170, 171), (94, 95, 164, 162), (91, 93, 161, 159), (143, 142, 169, 170), (140, 91, 159, 167), (184, 179, 173, 180), (179, 178, 172, 173), (180, 173, 174, 181), (183, 177, 179, 184), (177, 176, 178, 179), (182, 175, 177, 183), (157, 156, 182, 183), (128, 127, 180, 181), (122, 124, 177, 175), (65, 67, 174, 173), (124, 123, 176, 177), (64, 65, 173, 172), (31, 0, 126, 215), (29, 30, 214, 213), (27, 28, 212, 211), (25, 26, 210, 209), (23, 24, 208, 207), (21, 22, 206, 205), (19, 20, 204, 203), (17, 18, 202, 201), (1, 2, 186, 185), (11, 12, 196, 195), (9, 10, 194, 193), (7, 8, 192, 191), (5, 6, 190, 189), (15, 16, 200, 199), (3, 4, 188, 187), (13, 14, 198, 197), (30, 31, 215, 214), (28, 29, 213, 212), (26, 27, 211, 210), (24, 25, 209, 208), (22, 23, 207, 206), (20, 21, 205, 204), (18, 19, 203, 202), (16, 17, 201, 200), (6, 7, 191, 190), (4, 5, 189, 188), (14, 15, 199, 198), (2, 3, 187, 186), (12, 13, 197, 196), (0, 1, 185, 126), (10, 11, 195, 194), (8, 9, 193, 192), (213, 214, 246, 245), (209, 210, 242, 241), (205, 206, 238, 237), (201, 202, 234, 233), (185, 186, 218, 217), (197, 198, 230, 229), (193, 194, 226, 225), (189, 190, 222, 221), (214, 215, 247, 246), (210, 211, 243, 242), (206, 207, 239, 238), (202, 203, 235, 234), (190, 191, 223, 222), (186, 187, 219, 218), (198, 199, 231, 230), (194, 195, 227, 226), (215, 126, 216, 247), (211, 212, 244, 243), (207, 208, 240, 239), (203, 204, 236, 235), (195, 196, 228, 227), (191, 192, 224, 223), (187, 188, 220, 219), (199, 200, 232, 231), (212, 213, 245, 244), (208, 209, 241, 240), (204, 205, 237, 236), (200, 201, 233, 232), (196, 197, 229, 228), (192, 193, 225, 224), (188, 189, 221, 220), (126, 185, 217, 216), (434, 408, 278, 277), (439, 409, 274, 273), (438, 410, 270, 269), (432, 411, 266, 265), (435, 412, 262, 261), (437, 413, 258, 257), (433, 414, 254, 253), (436, 415, 250, 249), (408, 416, 279, 278), (409, 417, 275, 274), (410, 418, 271, 270), (411, 419, 267, 266), (415, 420, 251, 250), (412, 421, 263, 262), (413, 422, 259, 258), (414, 423, 255, 254), (416, 424, 248, 279), (417, 425, 276, 275), (418, 426, 272, 271), (419, 427, 268, 267), (423, 428, 256, 255), (420, 429, 252, 251), (421, 430, 264, 263), (422, 431, 260, 259), (425, 434, 277, 276), (426, 439, 273, 272), (427, 438, 269, 268), (430, 432, 265, 264), (431, 435, 261, 260), (428, 437, 257, 256), (429, 433, 253, 252), (424, 436, 249, 248), (244, 245, 311, 286), (229, 230, 302, 303), (240, 241, 309, 285), (242, 243, 294, 308), (236, 237, 307, 284), (238, 239, 293, 306), (232, 233, 305, 281), (222, 223, 288, 298), (228, 229, 303, 280), (246, 247, 295, 310), (224, 225, 301, 283), (230, 231, 290, 302), (220, 221, 299, 282), (226, 227, 289, 300), (216, 217, 297, 287), (233, 234, 304, 305), (234, 235, 292, 304), (247, 216, 287, 295), (218, 219, 291, 296), (243, 244, 286, 294), (235, 236, 284, 292), (241, 242, 308, 309), (239, 240, 285, 293), (237, 238, 306, 307), (223, 224, 283, 288), (245, 246, 310, 311), (219, 220, 282, 291), (225, 226, 300, 301), (221, 222, 298, 299), (227, 228, 280, 289), (217, 218, 296, 297), (231, 232, 281, 290), (61, 60, 340, 341), (57, 56, 336, 337), (53, 52, 332, 333), (49, 48, 328, 329), (41, 40, 320, 321), (37, 36, 316, 317), (33, 32, 312, 313), (45, 44, 324, 325), (62, 61, 341, 342), (58, 57, 337, 338), (54, 53, 333, 334), (50, 49, 329, 330), (46, 45, 325, 326), (42, 41, 321, 322), (38, 37, 317, 318), (34, 33, 313, 314), (32, 63, 343, 312), (59, 58, 338, 339), (55, 54, 334, 335), (51, 50, 330, 331), (47, 46, 326, 327), (43, 42, 322, 323), (39, 38, 318, 319), (35, 34, 314, 315), (63, 62, 342, 343), (60, 59, 339, 340), (56, 55, 335, 336), (52, 51, 331, 332), (36, 35, 315, 316), (48, 47, 327, 328), (44, 43, 323, 324), (40, 39, 319, 320), (341, 340, 372, 373), (337, 336, 368, 369), (333, 332, 364, 365), (329, 328, 360, 361), (313, 312, 344, 345), (325, 324, 356, 357), (321, 320, 352, 353), (317, 316, 348, 349), (342, 341, 373, 374), (338, 337, 369, 370), (334, 333, 365, 366), (330, 329, 361, 362), (318, 317, 349, 350), (314, 313, 345, 346), (326, 325, 357, 358), (322, 321, 353, 354), (312, 343, 375, 344), (339, 338, 370, 371), (335, 334, 366, 367), (331, 330, 362, 363), (323, 322, 354, 355), (319, 318, 350, 351), (315, 314, 346, 347), (327, 326, 358, 359), (343, 342, 374, 375), (340, 339, 371, 372), (336, 335, 367, 368), (332, 331, 363, 364), (328, 327, 359, 360), (324, 323, 355, 356), (320, 319, 351, 352), (316, 315, 347, 348), (373, 372, 404, 405), (369, 368, 400, 401), (365, 364, 396, 397), (361, 360, 392, 393), (357, 356, 388, 389), (353, 352, 384, 385), (349, 348, 380, 381), (345, 344, 376, 377), (374, 373, 405, 406), (370, 369, 401, 402), (366, 365, 397, 398), (362, 361, 393, 394), (346, 345, 377, 378), (358, 357, 389, 390), (354, 353, 385, 386), (350, 349, 381, 382), (344, 375, 407, 376), (371, 370, 402, 403), (367, 366, 398, 399), (363, 362, 394, 395), (351, 350, 382, 383), (347, 346, 378, 379), (359, 358, 390, 391), (355, 354, 386, 387), (375, 374, 406, 407), (372, 371, 403, 404), (368, 367, 399, 400), (364, 363, 395, 396), (356, 355, 387, 388), (352, 351, 383, 384), (348, 347, 379, 380), (360, 359, 391, 392), (311, 310, 408, 434), (309, 308, 409, 439), (307, 306, 410, 438), (305, 304, 411, 432), (303, 302, 412, 435), (301, 300, 413, 437), (299, 298, 414, 433), (297, 296, 415, 436), (310, 295, 416, 408), (308, 294, 417, 409), (306, 293, 418, 410), (304, 292, 419, 411), (296, 291, 420, 415), (302, 290, 421, 412), (300, 289, 422, 413), (298, 288, 423, 414), (295, 287, 424, 416), (294, 286, 425, 417), (293, 285, 426, 418), (292, 284, 427, 419), (288, 283, 428, 423), (291, 282, 429, 420), (290, 281, 430, 421), (289, 280, 431, 422), (286, 311, 434, 425), (285, 309, 439, 426), (284, 307, 438, 427), (281, 305, 432, 430), (280, 303, 435, 431), (283, 301, 437, 428), (282, 299, 433, 429), (287, 297, 436, 424)])
me_cylinder.use_remesh_preserve_volume = False
me_cylinder.use_remesh_preserve_attributes = False
me_cylinder.use_mirror_vertex_groups = False
me_cylinder.update()

# ---- objects
ob_cylinder_002 = bpy.data.objects.new('Cylinder.002', me_cylinder_002)
ob_cylinder_001 = bpy.data.objects.new('Cylinder.001', me_cylinder_001)
ob_cylinder = bpy.data.objects.new('Cylinder', me_cylinder)
ob_lamp = bpy.data.objects.new('Lamp', light_lamp)
ob_camera = bpy.data.objects.new('Camera', cam_camera)

# ---- transforms, parenting, visibility, modifiers, constraints
ob_cylinder_002.location = (2.975, -4.503e-07, -9.251e-07)
ob_cylinder_002.rotation_euler = (-1.397e-07, -1.571, 0.0)
ob_cylinder_002.scale = (1.0, 1.0, 5.903)
ob_cylinder_002.lineart.crease_threshold = 0.0
ob_cylinder_001.location = (-14.99, 0.0, 0.0)
ob_cylinder_001.rotation_euler = (-1.397e-07, -1.571, 0.0)
ob_cylinder_001.scale = (1.0, 1.0, 5.903)
ob_cylinder_001.lineart.crease_threshold = 0.0
ob_cylinder.location = (5.997, -4.503e-07, -9.251e-07)
ob_cylinder.rotation_euler = (-1.397e-07, -1.571, 0.0)
ob_cylinder.scale = (1.0, 1.0, 5.903)
ob_cylinder.hide_viewport = True
ob_cylinder.lineart.crease_threshold = 0.0
ob_lamp.location = (4.076, 1.005, 5.904)
ob_lamp.rotation_euler = (0.6503, 0.05522, 1.866)
ob_lamp.lock_rotations_4d = False
ob_lamp.empty_display_type = 'ARROWS'
ob_lamp.color = (0.0, 0.0, 0.0, 0.0)
ob_lamp.lineart.crease_threshold = 0.0
ob_camera.location = (7.481, -6.508, 5.344)
ob_camera.rotation_euler = (1.109, 0.01082, 0.8149)
ob_camera.lock_rotations_4d = False
ob_camera.empty_display_type = 'ARROWS'
ob_camera.color = (0.0, 0.0, 0.0, 0.0)
ob_camera.display_type = 'WIRE'
ob_camera.lineart.crease_threshold = 0.0

# ---- collection membership
col_collection_1.objects.link(ob_cylinder_002)
col_collection_1.objects.link(ob_cylinder_001)
col_collection_1.objects.link(ob_cylinder)
col_collection_1.objects.link(ob_lamp)
col_collection_1.objects.link(ob_camera)

# ---- scene / render settings (as saved in the file)
scene.camera = ob_camera
scene.frame_start = 1; scene.frame_end = 250; scene.frame_set(1)
scene.render.engine = 'BLENDER_EEVEE_NEXT'
scene.render.resolution_percentage = 50
scene.render.dither_intensity = 0.0
scene.cycles.use_denoising = False
scene.cycles.samples = 10
scene.cycles.sampling_pattern = 'TABULATED_SOBOL'
scene.cycles.light_sampling_threshold = 0.0
scene.cycles.use_adaptive_sampling = False
scene.cycles.use_light_tree = False
scene.cycles.blur_glossy = 0.0
scene.cycles.volume_bounces = 1
scene.cycles.pixel_filter_type = 'GAUSSIAN'
scene.cycles.sample_clamp_indirect = 0.0
scene.view_settings.view_transform = 'Standard'
bpy.context.view_layer.update()

